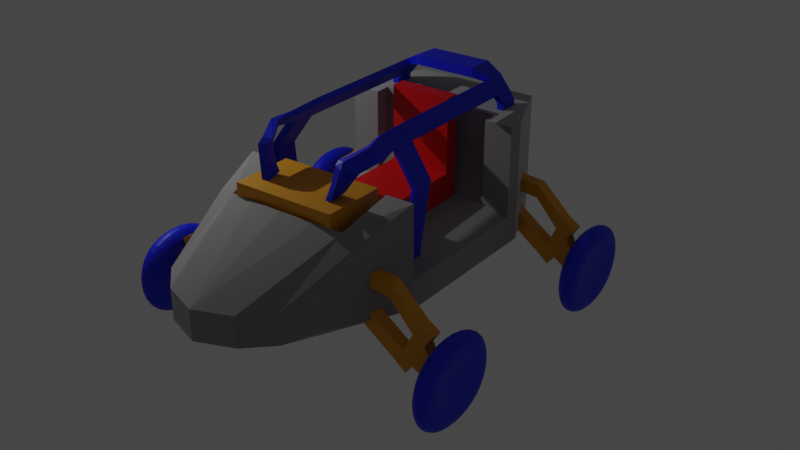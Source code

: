 # Source: Dune_Buggy.blend  (saved by Blender 2.81.16; exported with 4.5.12 LTS)
import bpy
from mathutils import Matrix  # noqa: F401  (used for matrix-valued properties, if any)

bpy.ops.wm.read_factory_settings(use_empty=True)
scene = bpy.context.scene
scene.name = 'Scene'

# ---- collections
col_collection = bpy.data.collections.new('Collection'); scene.collection.children.link(col_collection)

# ---- materials (node trees are filled in below, after node groups)
mat_material = bpy.data.materials.new('Material')
mat_material.alpha_threshold = 0.0
mat_material.use_transparent_shadow = False
mat_material.line_color = (0.0, 0.0, 0.0, 1.0)
mat_material_002 = bpy.data.materials.new('Material.002')
mat_material_002.use_transparent_shadow = False
mat_material_003 = bpy.data.materials.new('Material.003')
mat_material_003.use_transparent_shadow = False
mat_material_001 = bpy.data.materials.new('Material.001')
mat_material_001.use_transparent_shadow = False

# ---- material node trees
mat_material.use_nodes = True; mat_material.node_tree.nodes.clear()
_N = mat_material.node_tree.nodes; _L = mat_material.node_tree.links
n0 = _N.new('ShaderNodeOutputMaterial'); n0.name = 'Material Output'; n0.location = (300, 300)
n1 = _N.new('ShaderNodeBsdfPrincipled'); n1.name = 'Principled BSDF'; n1.location = (10, 300)
n1.distribution = 'GGX'
n1.subsurface_method = 'BURLEY'
n1.inputs[1].default_value = 1.0
n1.inputs[2].default_value = 1.0
n1.inputs[3].default_value = 1.45
n1.inputs[13].default_value = 0.7167
n1.inputs[27].default_value = (0.0, 0.0, 0.0, 1.0)
n1.inputs[28].default_value = 1.0
_L.new(n1.outputs[0], n0.inputs[0])
n0.is_active_output = True
mat_material_002.use_nodes = True; mat_material_002.node_tree.nodes.clear()
_N = mat_material_002.node_tree.nodes; _L = mat_material_002.node_tree.links
n0 = _N.new('ShaderNodeOutputMaterial'); n0.name = 'Material Output'; n0.location = (300, 300)
n1 = _N.new('ShaderNodeBsdfPrincipled'); n1.name = 'Principled BSDF'; n1.location = (10, 300)
n1.distribution = 'GGX'
n1.subsurface_method = 'BURLEY'
n1.inputs[0].default_value = (0.0, 0.01091, 0.8, 1.0)
n1.inputs[3].default_value = 1.45
n1.inputs[27].default_value = (0.0, 0.0, 0.0, 1.0)
n1.inputs[28].default_value = 1.0
_L.new(n1.outputs[0], n0.inputs[0])
n0.is_active_output = True
mat_material_003.use_nodes = True; mat_material_003.node_tree.nodes.clear()
_N = mat_material_003.node_tree.nodes; _L = mat_material_003.node_tree.links
n0 = _N.new('ShaderNodeOutputMaterial'); n0.name = 'Material Output'; n0.location = (300, 300)
n1 = _N.new('ShaderNodeBsdfPrincipled'); n1.name = 'Principled BSDF'; n1.location = (10, 300)
n1.distribution = 'GGX'
n1.subsurface_method = 'BURLEY'
n1.inputs[0].default_value = (0.8, 0.3361, 0.0, 1.0)
n1.inputs[3].default_value = 1.45
n1.inputs[27].default_value = (0.0, 0.0, 0.0, 1.0)
n1.inputs[28].default_value = 1.0
_L.new(n1.outputs[0], n0.inputs[0])
n0.is_active_output = True
mat_material_001.use_nodes = True; mat_material_001.node_tree.nodes.clear()
_N = mat_material_001.node_tree.nodes; _L = mat_material_001.node_tree.links
n0 = _N.new('ShaderNodeOutputMaterial'); n0.name = 'Material Output'; n0.location = (300, 300)
n1 = _N.new('ShaderNodeBsdfPrincipled'); n1.name = 'Principled BSDF'; n1.location = (10, 300)
n1.distribution = 'GGX'
n1.subsurface_method = 'BURLEY'
n1.inputs[0].default_value = (0.8, 0.0, 0.001116, 1.0)
n1.inputs[3].default_value = 1.45
n1.inputs[27].default_value = (0.0, 0.0, 0.0, 1.0)
n1.inputs[28].default_value = 1.0
_L.new(n1.outputs[0], n0.inputs[0])
n0.is_active_output = True

# ---- world
world_world = bpy.data.worlds.new('World'); scene.world = world_world
world_world.use_nodes = True; world_world.node_tree.nodes.clear()
_N = world_world.node_tree.nodes; _L = world_world.node_tree.links
n0 = _N.new('ShaderNodeOutputWorld'); n0.name = 'World Output'; n0.location = (300, 300)
n1 = _N.new('ShaderNodeBackground'); n1.name = 'Background'; n1.location = (10, 300)
n1.inputs[0].default_value = (0.05088, 0.05088, 0.05088, 1.0)
_L.new(n1.outputs[0], n0.inputs[0])
n0.is_active_output = True
world_world.color = (0.05088, 0.05088, 0.05088)
world_world.use_sun_shadow = False
world_world.sun_shadow_jitter_overblur = 0.0

# ---- cameras
cam_camera = bpy.data.cameras.new('Camera')
cam_camera.clip_end = 100.0
cam_camera.ortho_scale = 7.314

# ---- lights
light_light = bpy.data.lights.new('Light', 'POINT')
light_light.transmission_factor = 0.0
light_light.energy = 1000.0
light_light.shadow_soft_size = 0.1
light_light.shadow_maximum_resolution = 0.006
light_light.use_absolute_resolution = True

# ---- meshes
me_cube = bpy.data.meshes.new('Cube')
me_cube.from_pydata([(1.212, 1.0, 2.856), (1.212, 1.0, -1.0), (1.275, -1.615, 0.6286), (1.275, -1.615, -0.3115), (0.0, 0.4516, -1.587), (0.0, 0.0, -1.587), (1.696, -0.7765, -1.0), (1.696, -0.7784, 2.248), (0.0, 1.0, -1.0), (0.0, -2.102, 0.6286), (0.0, -2.102, -0.3115), (0.0, 1.0, 2.856), (0.0, 0.5, 2.856), (0.0, 0.5, -1.587), (1.714, 0.5, -1.0), (1.714, 0.5, 2.856), (1.212, 1.0, -0.09433), (1.275, -1.615, 0.163), (1.696, -0.7765, -0.09433), (0.0, 1.0, -0.09433), (0.0, -2.102, 0.163), (1.714, 0.5, -0.09433), (1.712, 0.3763, 2.846), (0.6673, -1.998, -0.3115), (0.6313, -0.289, -1.578), (0.4511, 1.0, 2.856), (0.4511, 1.0, -1.0), (0.6673, -1.998, 0.6286), (0.638, 0.5, 2.856), (0.638, 0.5, -1.578), (0.6673, -1.998, 0.163), (0.4511, 1.0, -0.09433), (1.164, -0.7807, 2.248), (1.125, -1.815, -0.3115), (0.8314, 1.0, 2.856), (1.176, 0.5, 2.856), (0.8314, 1.0, -0.09433), (1.164, -0.5328, -1.289), (0.8314, 1.0, -1.0), (1.125, -1.815, 0.6286), (1.176, 0.5, -1.289), (1.125, -1.815, 0.163), (1.147, -1.217, 1.859), (0.0, -1.27, 1.974), (1.53, -1.108, 0.007305), (1.497, -1.174, 1.752), (1.544, -1.079, -0.7515), (0.6452, -1.251, 1.938), (0.0, 0.5, 1.482), (0.0, -0.7857, 0.02642), (0.6313, -0.783, 0.02642), (0.638, 0.5, 1.482), (1.164, -0.7807, 0.02642), (1.176, 0.5, 1.482), (1.147, -1.217, 0.4853), (0.0, -1.27, 0.6007), (0.6452, -1.251, 0.5641), (1.712, 0.3765, -1.0), (1.712, 0.3765, -0.09433), (0.6374, 0.4237, -1.578), (1.175, 0.3761, 2.846), (1.175, 0.4001, -1.289), (0.0, 0.3756, 0.1141), (0.6374, 0.3759, 0.1141), (1.175, 0.3761, 0.1141)], [], [(61, 57, 6, 37), (47, 42, 54, 56), (16, 0, 15, 21), (37, 6, 46, 3, 33), (18, 7, 45, 44), (36, 34, 0, 16), (25, 11, 12, 28), (58, 22, 60, 64), (30, 27, 9, 20), (42, 32, 52, 54), (38, 1, 14, 40), (23, 30, 20, 10), (57, 58, 18, 6), (38, 36, 16, 1), (6, 18, 44, 46), (1, 16, 21, 14), (8, 19, 31, 26), (33, 41, 30, 23), (8, 26, 29, 13), (43, 47, 56, 55), (41, 39, 27, 30), (34, 25, 28, 35), (19, 11, 25, 31), (5, 24, 23, 10), (28, 12, 48, 51), (4, 59, 24, 5), (32, 7, 18, 52), (0, 34, 35, 15), (17, 2, 39, 41), (7, 32, 42, 45), (3, 17, 41, 33), (26, 31, 36, 38), (26, 38, 40, 29), (31, 25, 34, 36), (24, 37, 33, 23), (59, 61, 37, 24), (63, 62, 49, 50), (45, 42, 39, 2), (42, 47, 27, 39), (47, 43, 9, 27), (46, 44, 17, 3), (44, 45, 2, 17), (50, 49, 55, 56), (52, 50, 56, 54), (64, 63, 50, 52), (35, 28, 51, 53), (53, 51, 63, 64), (52, 18, 58, 64), (60, 35, 53, 64), (51, 48, 62, 63), (29, 40, 61, 59), (15, 35, 60, 22), (13, 29, 59, 4), (14, 21, 58, 57), (21, 15, 22, 58), (40, 14, 57, 61)])
_uv = me_cube.uv_layers.new(name='UVMap')
_uv.uv.foreach_set('vector', [0.3358, 0.5685, 0.375, 0.5685, 0.375, 0.625, 0.3358, 0.625, 0.7035, 0.6732, 0.6642, 0.6778, 0.6642, 0.6778, 0.7035, 0.6732, 0.4337, 0.5, 0.625, 0.5, 0.625, 0.5625, 0.4337, 0.5625, 0.3358, 0.625, 0.375, 0.625, 0.375, 0.6701, 0.375, 0.75, 0.3358, 0.75, 0.4337, 0.625, 0.625, 0.625, 0.625, 0.6841, 0.4337, 0.6744, 0.4337, 0.4608, 0.625, 0.4608, 0.625, 0.5, 0.4337, 0.5, 0.7035, 0.5, 0.75, 0.5, 0.75, 0.5625, 0.7035, 0.5625, 0.4337, 0.5685, 0.625, 0.5685, 0.6642, 0.5685, 0.6642, 0.5685, 0.4337, 0.8285, 0.625, 0.8285, 0.625, 0.875, 0.4337, 0.875, 0.6642, 0.6778, 0.6642, 0.625, 0.6642, 0.625, 0.6642, 0.6778, 0.3358, 0.5, 0.375, 0.5, 0.375, 0.5625, 0.3358, 0.5625, 0.375, 0.8285, 0.4337, 0.8285, 0.4337, 0.875, 0.375, 0.875, 0.375, 0.5685, 0.4337, 0.5685, 0.4337, 0.625, 0.375, 0.625, 0.375, 0.4608, 0.4337, 0.4608, 0.4337, 0.5, 0.375, 0.5, 0.375, 0.625, 0.4337, 0.625, 0.4337, 0.6744, 0.375, 0.6701, 0.375, 0.5, 0.4337, 0.5, 0.4337, 0.5625, 0.375, 0.5625, 0.375, 0.375, 0.4337, 0.375, 0.4337, 0.4215, 0.375, 0.4215, 0.375, 0.7892, 0.4337, 0.7892, 0.4337, 0.8285, 0.375, 0.8285, 0.25, 0.5, 0.2965, 0.5, 0.2965, 0.5625, 0.25, 0.5625, 0.75, 0.671, 0.7035, 0.6732, 0.7035, 0.6732, 0.75, 0.671, 0.4337, 0.7892, 0.625, 0.7892, 0.625, 0.8285, 0.4337, 0.8285, 0.6642, 0.5, 0.7035, 0.5, 0.7035, 0.5625, 0.6642, 0.5625, 0.4337, 0.375, 0.625, 0.375, 0.625, 0.4215, 0.4337, 0.4215, 0.25, 0.625, 0.2965, 0.625, 0.2965, 0.75, 0.25, 0.75, 0.7035, 0.5625, 0.75, 0.5625, 0.75, 0.5625, 0.7035, 0.5625, 0.25, 0.5685, 0.2965, 0.5685, 0.2965, 0.625, 0.25, 0.625, 0.6642, 0.625, 0.625, 0.625, 0.4337, 0.625, 0.6642, 0.625, 0.625, 0.5, 0.6642, 0.5, 0.6642, 0.5625, 0.625, 0.5625, 0.4337, 0.75, 0.625, 0.75, 0.625, 0.7892, 0.4337, 0.7892, 0.625, 0.625, 0.6642, 0.625, 0.6642, 0.6778, 0.625, 0.6841, 0.375, 0.75, 0.4337, 0.75, 0.4337, 0.7892, 0.375, 0.7892, 0.375, 0.4215, 0.4337, 0.4215, 0.4337, 0.4608, 0.375, 0.4608, 0.2965, 0.5, 0.3358, 0.5, 0.3358, 0.5625, 0.2965, 0.5625, 0.4337, 0.4215, 0.625, 0.4215, 0.625, 0.4608, 0.4337, 0.4608, 0.2965, 0.625, 0.3358, 0.625, 0.3358, 0.75, 0.2965, 0.75, 0.2965, 0.5685, 0.3358, 0.5685, 0.3358, 0.625, 0.2965, 0.625, 0.7035, 0.5685, 0.75, 0.5685, 0.75, 0.625, 0.7035, 0.625, 0.625, 0.6841, 0.6642, 0.6778, 0.6642, 0.75, 0.625, 0.75, 0.6642, 0.6778, 0.7035, 0.6732, 0.7035, 0.75, 0.6642, 0.75, 0.7035, 0.6732, 0.75, 0.671, 0.75, 0.75, 0.7035, 0.75, 0.375, 0.6701, 0.4337, 0.6744, 0.4337, 0.75, 0.375, 0.75, 0.4337, 0.6744, 0.625, 0.6841, 0.625, 0.75, 0.4337, 0.75, 0.7035, 0.625, 0.75, 0.625, 0.75, 0.671, 0.7035, 0.6732, 0.6642, 0.625, 0.7035, 0.625, 0.7035, 0.6732, 0.6642, 0.6778, 0.6642, 0.5685, 0.7035, 0.5685, 0.7035, 0.625, 0.6642, 0.625, 0.6642, 0.5625, 0.7035, 0.5625, 0.7035, 0.5625, 0.6642, 0.5625, 0.6642, 0.5625, 0.7035, 0.5625, 0.7035, 0.5685, 0.6642, 0.5685, 0.6642, 0.625, 0.4337, 0.625, 0.4337, 0.5685, 0.6642, 0.5685, 0.6642, 0.5685, 0.6642, 0.5625, 0.6642, 0.5625, 0.6642, 0.5685, 0.7035, 0.5625, 0.75, 0.5625, 0.75, 0.5685, 0.7035, 0.5685, 0.2965, 0.5625, 0.3358, 0.5625, 0.3358, 0.5685, 0.2965, 0.5685, 0.625, 0.5625, 0.6642, 0.5625, 0.6642, 0.5685, 0.625, 0.5685, 0.25, 0.5625, 0.2965, 0.5625, 0.2965, 0.5685, 0.25, 0.5685, 0.375, 0.5625, 0.4337, 0.5625, 0.4337, 0.5685, 0.375, 0.5685, 0.4337, 0.5625, 0.625, 0.5625, 0.625, 0.5685, 0.4337, 0.5685, 0.3358, 0.5625, 0.375, 0.5625, 0.375, 0.5685, 0.3358, 0.5685])
me_cube.materials.append(mat_material)
me_cube.use_remesh_preserve_volume = False
me_cube.use_remesh_preserve_attributes = False
me_cube.use_mirror_vertex_groups = False
me_cube.update()
me_cube_001 = bpy.data.meshes.new('Cube.001')
me_cube_001.from_pydata([(1.0, -0.4388, -0.1513), (1.0, -0.4388, 0.1513), (1.0, 0.4388, -0.1513), (1.0, 0.4388, 0.1513), (-5.96e-08, 0.4388, -0.1513), (0.0, 0.4388, 0.1513), (0.0, -0.4388, -0.1513), (-5.96e-08, -0.4388, 0.1513), (1.543, 0.3126, -0.1074), (1.373, 0.3126, -0.2406), (1.373, -0.3126, -0.2406), (1.543, -0.3126, -0.1074), (1.883, 0.3126, -0.5413), (1.714, 0.3126, -0.6745), (1.714, -0.3126, -0.6745), (1.883, -0.3126, -0.5413), (2.061, 0.3126, -0.7974), (1.845, 0.3126, -0.8114), (1.845, -0.3126, -0.8114), (2.061, -0.3126, -0.7974), (2.074, 0.3126, -1.01), (1.859, 0.3126, -1.024), (1.859, -0.3126, -1.024), (2.074, -0.3126, -1.01), (1.543, -4.663, -0.1074), (1.373, -4.663, -0.2406), (1.883, -4.663, -0.5413), (1.714, -4.663, -0.6745), (1.543, -5.666, -0.158), (1.373, -5.59, -0.2674), (1.883, -5.418, -0.5145), (1.714, -5.342, -0.6239), (1.719, -6.361, -0.2257), (1.55, -6.234, -0.268), (2.028, -6.067, -0.576), (1.859, -5.94, -0.6183), (1.416, -7.044, -0.4621), (1.161, -6.917, -0.5044), (1.725, -6.75, -0.8123), (1.47, -6.623, -0.8547), (1.46, -7.195, -0.6367), (1.187, -7.088, -0.5972), (1.577, -6.845, -1.047), (1.304, -6.737, -1.007), (1.214, -7.371, -1.561), (1.003, -7.339, -1.594), (1.279, -6.833, -1.456), (1.068, -6.801, -1.489), (2.559, -4.715, -1.502), (2.389, -4.715, -1.635), (2.559, -5.47, -1.475), (2.389, -5.394, -1.585), (2.327, -4.82, -3.492), (2.111, -4.82, -3.496), (2.343, -5.575, -3.47), (2.142, -5.499, -3.456), (2.312, -4.84, -3.944), (2.097, -4.84, -3.948), (2.329, -5.595, -3.922), (2.127, -5.519, -3.908), (1.333, -7.285, -1.111), (1.424, -6.839, -1.257), (1.227, -6.77, -1.255), (1.136, -7.217, -1.109)], [], [(4, 5, 3, 2), (1, 0, 10, 11), (4, 2, 0, 6), (3, 5, 7, 1), (0, 1, 7, 6), (11, 10, 25, 24), (0, 2, 9, 10), (3, 1, 11, 8), (2, 3, 8, 9), (12, 15, 19, 16), (10, 9, 13, 14), (8, 11, 15, 12), (9, 8, 12, 13), (17, 16, 20, 21), (13, 12, 16, 17), (15, 14, 18, 19), (14, 13, 17, 18), (21, 20, 23, 22), (19, 18, 22, 23), (18, 17, 21, 22), (16, 19, 23, 20), (25, 27, 31, 29), (10, 14, 27, 25), (15, 11, 24, 26), (14, 15, 26, 27), (30, 28, 32, 34), (24, 25, 29, 28), (26, 24, 28, 30), (26, 30, 50, 48), (35, 34, 38, 39), (31, 30, 34, 35), (29, 31, 35, 33), (28, 29, 33, 32), (37, 39, 43, 41), (33, 35, 39, 37), (32, 33, 37, 36), (34, 32, 36, 38), (61, 60, 44, 46), (36, 37, 41, 40), (38, 36, 40, 42), (39, 38, 42, 43), (44, 45, 47, 46), (62, 61, 46, 47), (63, 62, 47, 45), (60, 63, 45, 44), (51, 49, 53, 55), (30, 31, 51, 50), (27, 26, 48, 49), (31, 27, 49, 51), (52, 54, 58, 56), (49, 48, 52, 53), (48, 50, 54, 52), (50, 51, 55, 54), (57, 56, 58, 59), (54, 55, 59, 58), (55, 53, 57, 59), (53, 52, 56, 57), (40, 41, 63, 60), (41, 43, 62, 63), (43, 42, 61, 62), (42, 40, 60, 61)])
_uv = me_cube_001.uv_layers.new(name='UVMap')
_uv.uv.foreach_set('vector', [0.375, 0.375, 0.625, 0.375, 0.625, 0.5, 0.375, 0.5, 0.625, 0.75, 0.375, 0.75, 0.375, 0.75, 0.625, 0.75, 0.25, 0.5, 0.375, 0.5, 0.375, 0.75, 0.25, 0.75, 0.625, 0.5, 0.75, 0.5, 0.75, 0.75, 0.625, 0.75, 0.375, 0.75, 0.625, 0.75, 0.625, 0.875, 0.375, 0.875, 0.625, 0.75, 0.375, 0.75, 0.375, 0.75, 0.625, 0.75, 0.375, 0.75, 0.375, 0.5, 0.375, 0.5, 0.375, 0.75, 0.625, 0.5, 0.625, 0.75, 0.625, 0.75, 0.625, 0.5, 0.375, 0.5, 0.625, 0.5, 0.625, 0.5, 0.375, 0.5, 0.625, 0.5, 0.625, 0.75, 0.625, 0.75, 0.625, 0.5, 0.375, 0.75, 0.375, 0.5, 0.375, 0.5, 0.375, 0.75, 0.625, 0.5, 0.625, 0.75, 0.625, 0.75, 0.625, 0.5, 0.375, 0.5, 0.625, 0.5, 0.625, 0.5, 0.375, 0.5, 0.375, 0.5, 0.625, 0.5, 0.625, 0.5, 0.375, 0.5, 0.375, 0.5, 0.625, 0.5, 0.625, 0.5, 0.375, 0.5, 0.625, 0.75, 0.375, 0.75, 0.375, 0.75, 0.625, 0.75, 0.375, 0.75, 0.375, 0.5, 0.375, 0.5, 0.375, 0.75, 0.375, 0.5, 0.625, 0.5, 0.625, 0.75, 0.375, 0.75, 0.625, 0.75, 0.375, 0.75, 0.375, 0.75, 0.625, 0.75, 0.375, 0.75, 0.375, 0.5, 0.375, 0.5, 0.375, 0.75, 0.625, 0.5, 0.625, 0.75, 0.625, 0.75, 0.625, 0.5, 0.375, 0.75, 0.375, 0.75, 0.375, 0.75, 0.375, 0.75, 0.375, 0.75, 0.375, 0.75, 0.375, 0.75, 0.375, 0.75, 0.625, 0.75, 0.625, 0.75, 0.625, 0.75, 0.625, 0.75, 0.375, 0.75, 0.625, 0.75, 0.625, 0.75, 0.375, 0.75, 0.625, 0.75, 0.625, 0.75, 0.625, 0.75, 0.625, 0.75, 0.625, 0.75, 0.375, 0.75, 0.375, 0.75, 0.625, 0.75, 0.625, 0.75, 0.625, 0.75, 0.625, 0.75, 0.625, 0.75, 0.625, 0.75, 0.625, 0.75, 0.625, 0.75, 0.625, 0.75, 0.375, 0.75, 0.625, 0.75, 0.625, 0.75, 0.375, 0.75, 0.375, 0.75, 0.625, 0.75, 0.625, 0.75, 0.375, 0.75, 0.375, 0.75, 0.375, 0.75, 0.375, 0.75, 0.375, 0.75, 0.625, 0.75, 0.375, 0.75, 0.375, 0.75, 0.625, 0.75, 0.375, 0.75, 0.375, 0.75, 0.375, 0.75, 0.375, 0.75, 0.375, 0.75, 0.375, 0.75, 0.375, 0.75, 0.375, 0.75, 0.625, 0.75, 0.375, 0.75, 0.375, 0.75, 0.625, 0.75, 0.625, 0.75, 0.625, 0.75, 0.625, 0.75, 0.625, 0.75, 0.625, 0.75, 0.625, 0.75, 0.625, 0.75, 0.625, 0.75, 0.625, 0.75, 0.375, 0.75, 0.375, 0.75, 0.625, 0.75, 0.625, 0.75, 0.625, 0.75, 0.625, 0.75, 0.625, 0.75, 0.375, 0.75, 0.625, 0.75, 0.625, 0.75, 0.375, 0.75, 0.625, 0.75, 0.375, 0.75, 0.375, 0.75, 0.625, 0.75, 0.375, 0.75, 0.625, 0.75, 0.625, 0.75, 0.375, 0.75, 0.375, 0.75, 0.375, 0.75, 0.375, 0.75, 0.375, 0.75, 0.625, 0.75, 0.375, 0.75, 0.375, 0.75, 0.625, 0.75, 0.375, 0.75, 0.375, 0.75, 0.375, 0.75, 0.375, 0.75, 0.625, 0.75, 0.375, 0.75, 0.375, 0.75, 0.625, 0.75, 0.375, 0.75, 0.625, 0.75, 0.625, 0.75, 0.375, 0.75, 0.375, 0.75, 0.375, 0.75, 0.375, 0.75, 0.375, 0.75, 0.625, 0.75, 0.625, 0.75, 0.625, 0.75, 0.625, 0.75, 0.375, 0.75, 0.625, 0.75, 0.625, 0.75, 0.375, 0.75, 0.625, 0.75, 0.625, 0.75, 0.625, 0.75, 0.625, 0.75, 0.625, 0.75, 0.375, 0.75, 0.375, 0.75, 0.625, 0.75, 0.375, 0.75, 0.625, 0.75, 0.625, 0.75, 0.375, 0.75, 0.625, 0.75, 0.375, 0.75, 0.375, 0.75, 0.625, 0.75, 0.375, 0.75, 0.375, 0.75, 0.375, 0.75, 0.375, 0.75, 0.375, 0.75, 0.625, 0.75, 0.625, 0.75, 0.375, 0.75, 0.625, 0.75, 0.375, 0.75, 0.375, 0.75, 0.625, 0.75, 0.375, 0.75, 0.375, 0.75, 0.375, 0.75, 0.375, 0.75, 0.375, 0.75, 0.625, 0.75, 0.625, 0.75, 0.375, 0.75, 0.625, 0.75, 0.625, 0.75, 0.625, 0.75, 0.625, 0.75])
me_cube_001.materials.append(mat_material_002)
me_cube_001.use_remesh_fix_poles = True
me_cube_001.use_remesh_preserve_attributes = False
me_cube_001.use_mirror_vertex_groups = False
me_cube_001.update()
me_cube_002 = bpy.data.meshes.new('Cube.002')
me_cube_002.from_pydata([(-1.0, -1.0, -1.0), (-1.0, -1.0, 1.0), (-1.0, 1.0, -1.0), (-1.0, 1.0, 1.0), (1.0, -1.0, -1.0), (1.0, -1.0, 1.0), (1.0, 1.0, -1.0), (1.0, 1.0, 1.0)], [], [(0, 1, 3, 2), (2, 3, 7, 6), (6, 7, 5, 4), (4, 5, 1, 0), (2, 6, 4, 0), (7, 3, 1, 5)])
_uv = me_cube_002.uv_layers.new(name='UVMap')
_uv.uv.foreach_set('vector', [0.375, 0.0, 0.625, 0.0, 0.625, 0.25, 0.375, 0.25, 0.375, 0.25, 0.625, 0.25, 0.625, 0.5, 0.375, 0.5, 0.375, 0.5, 0.625, 0.5, 0.625, 0.75, 0.375, 0.75, 0.375, 0.75, 0.625, 0.75, 0.625, 1.0, 0.375, 1.0, 0.125, 0.5, 0.375, 0.5, 0.375, 0.75, 0.125, 0.75, 0.625, 0.5, 0.875, 0.5, 0.875, 0.75, 0.625, 0.75])
me_cube_002.materials.append(mat_material_003)
me_cube_002.use_remesh_fix_poles = True
me_cube_002.use_remesh_preserve_attributes = False
me_cube_002.use_mirror_vertex_groups = False
me_cube_002.update()
me_cube_003 = bpy.data.meshes.new('Cube.003')
me_cube_003.from_pydata([(1.0, -1.0, -1.0), (1.0, 1.101, 2.383), (1.0, 1.576, -1.0), (1.0, 1.576, 2.383), (1.0, 1.576, 0.4728), (1.0, 1.101, -0.0524), (1.0, -2.577, -0.0524), (1.0, -2.577, -1.0), (0.0, 1.576, -1.0), (0.0, 1.576, 2.383), (0.0, -1.0, -1.0), (0.0, 1.101, 2.383), (0.0, 1.101, -0.0524), (0.0, 1.576, 0.4728), (0.0, -2.577, -1.0), (0.0, -2.577, -0.0524)], [], [(13, 9, 3, 4), (4, 3, 1, 5), (8, 2, 0, 10), (0, 5, 6, 7), (2, 4, 5, 0), (8, 13, 4, 2), (10, 0, 7, 14), (5, 12, 15, 6), (7, 6, 15, 14), (3, 9, 11, 1), (5, 1, 11, 12)])
_uv = me_cube_003.uv_layers.new(name='UVMap')
_uv.uv.foreach_set('vector', [0.4568, 0.375, 0.625, 0.375, 0.625, 0.5, 0.4568, 0.5, 0.4568, 0.5, 0.625, 0.5, 0.625, 0.75, 0.4568, 0.75, 0.25, 0.5, 0.375, 0.5, 0.375, 0.75, 0.25, 0.75, 0.375, 0.75, 0.4568, 0.75, 0.4568, 0.75, 0.375, 0.75, 0.375, 0.5, 0.4568, 0.5, 0.4568, 0.75, 0.375, 0.75, 0.375, 0.375, 0.4568, 0.375, 0.4568, 0.5, 0.375, 0.5, 0.25, 0.75, 0.375, 0.75, 0.375, 0.75, 0.25, 0.75, 0.4568, 0.75, 0.4568, 0.875, 0.4568, 0.875, 0.4568, 0.75, 0.375, 0.75, 0.4568, 0.75, 0.4568, 0.875, 0.375, 0.875, 0.625, 0.5, 0.75, 0.5, 0.75, 0.75, 0.625, 0.75, 0.4568, 0.75, 0.625, 0.75, 0.625, 0.875, 0.4568, 0.875])
me_cube_003.materials.append(mat_material_001)
me_cube_003.use_remesh_fix_poles = True
me_cube_003.use_remesh_preserve_attributes = False
me_cube_003.use_mirror_vertex_groups = False
me_cube_003.update()
me_cube_005 = bpy.data.meshes.new('Cube.005')
me_cube_005.from_pydata([(0.2182, 1.0, -0.02059), (-1.904, -1.0, 0.1028), (0.2182, -1.0, -0.02059), (-1.904, 1.0, 0.1028), (0.193, -1.0, 0.3948), (0.6508, -1.0, 0.4226), (0.193, 1.0, 0.3948), (0.6508, 1.0, 0.4226), (-1.691, -1.0, -0.2547), (-1.691, 1.0, -0.2547), (0.676, 1.0, 0.007221), (0.676, -1.0, 0.007221), (0.3401, -1.0, -0.6976), (0.3401, 1.0, -0.6976), (0.7784, -1.0, -0.8326), (0.7784, 1.0, -0.8326), (-0.8805, 1.0, 0.2281), (-1.093, -1.0, 0.5856), (-1.093, 1.0, 0.5856), (-0.8805, -1.0, 0.2281), (0.3305, -1.0, -1.184), (0.3305, 1.0, -1.184), (0.7879, -1.0, -1.217), (0.7879, 1.0, -1.217), (-1.081, -1.0, -0.6976), (-1.081, 1.0, -0.6976), (-1.091, -1.0, -1.184), (-1.091, 1.0, -1.184), (1.165, 1.0, -0.2576), (1.165, -1.0, -0.2576), (1.499, 1.0, -0.8083), (1.499, -1.0, -0.8083)], [], [(8, 1, 3, 9), (0, 6, 7, 10), (10, 7, 5, 11), (19, 17, 1, 8), (16, 18, 6, 0), (18, 3, 1, 17), (11, 5, 4, 2), (7, 6, 4, 5), (2, 0, 13, 12), (19, 8, 9, 16), (13, 15, 23, 21), (10, 11, 29, 28), (11, 2, 12, 14), (0, 10, 15, 13), (2, 19, 16, 0), (6, 18, 17, 4), (9, 3, 18, 16), (2, 4, 17, 19), (22, 20, 21, 23), (14, 12, 20, 22), (15, 14, 22, 23), (21, 20, 26, 27), (24, 25, 27, 26), (13, 21, 27, 25), (12, 13, 25, 24), (20, 12, 24, 26), (28, 29, 31, 30), (11, 14, 31, 29), (14, 15, 30, 31), (15, 10, 28, 30)])
_uv = me_cube_005.uv_layers.new(name='UVMap')
_uv.uv.foreach_set('vector', [0.573, 0.0, 0.625, 0.0, 0.625, 0.25, 0.573, 0.25, 0.573, 0.4427, 0.625, 0.4427, 0.625, 0.5, 0.573, 0.5, 0.573, 0.5, 0.625, 0.5, 0.625, 0.75, 0.573, 0.75, 0.573, 0.8821, 0.625, 0.8821, 0.625, 1.0, 0.573, 1.0, 0.573, 0.3679, 0.625, 0.3679, 0.625, 0.4427, 0.573, 0.4427, 0.7571, 0.5, 0.875, 0.5, 0.875, 0.75, 0.7571, 0.75, 0.573, 0.75, 0.625, 0.75, 0.625, 0.8073, 0.573, 0.8073, 0.625, 0.5, 0.6823, 0.5, 0.6823, 0.75, 0.625, 0.75, 0.573, 0.578, 0.573, 0.4427, 0.573, 0.4427, 0.573, 0.578, 0.573, 0.3538, 0.573, 0.0, 0.573, 0.25, 0.573, 0.3679, 0.573, 0.4427, 0.573, 0.5, 0.573, 0.5, 0.573, 0.4427, 0.573, 0.5, 0.573, 0.75, 0.573, 0.75, 0.573, 0.5, 0.573, 0.75, 0.573, 0.8073, 0.573, 0.8073, 0.573, 0.75, 0.573, 0.4427, 0.573, 0.5, 0.573, 0.5, 0.573, 0.4427, 0.573, 0.578, 0.573, 0.3538, 0.573, 0.3679, 0.573, 0.4427, 0.6823, 0.5, 0.7571, 0.5, 0.7571, 0.75, 0.6823, 0.75, 0.573, 0.25, 0.625, 0.25, 0.625, 0.3679, 0.573, 0.3679, 0.573, 0.8073, 0.625, 0.8073, 0.625, 0.8821, 0.573, 0.8821, 0.573, 0.75, 0.573, 0.578, 0.573, 0.4427, 0.573, 0.5, 0.573, 0.75, 0.573, 0.8073, 0.573, 0.8073, 0.573, 0.75, 0.573, 0.5, 0.573, 0.75, 0.573, 0.75, 0.573, 0.5, 0.573, 0.4427, 0.573, 0.578, 0.573, 0.578, 0.573, 0.4427, 0.573, 0.578, 0.573, 0.4427, 0.573, 0.4427, 0.573, 0.578, 0.573, 0.4427, 0.573, 0.4427, 0.573, 0.4427, 0.573, 0.4427, 0.573, 0.578, 0.573, 0.4427, 0.573, 0.4427, 0.573, 0.578, 0.573, 0.8073, 0.573, 0.8073, 0.573, 0.8073, 0.573, 0.8073, 0.573, 0.5, 0.573, 0.75, 0.573, 0.75, 0.573, 0.5, 0.573, 0.75, 0.573, 0.75, 0.573, 0.75, 0.573, 0.75, 0.573, 0.75, 0.573, 0.5, 0.573, 0.5, 0.573, 0.75, 0.573, 0.5, 0.573, 0.5, 0.573, 0.5, 0.573, 0.5])
me_cube_005.materials.append(mat_material_003)
me_cube_005.use_remesh_fix_poles = True
me_cube_005.use_remesh_preserve_attributes = False
me_cube_005.use_mirror_vertex_groups = False
me_cube_005.update()
me_cube_006 = bpy.data.meshes.new('Cube.006')
me_cube_006.from_pydata([(-1.0, -1.0, -1.0), (-1.0, -1.0, 1.0), (-1.0, 1.0, -1.0), (-1.0, 1.0, 1.0), (5.058, -1.0, -1.0), (5.058, -1.0, 1.0), (5.058, 1.0, -1.0), (5.058, 1.0, 1.0), (5.058, 0.6168, 0.6168), (5.058, 0.6168, -0.6168), (5.058, -0.6168, -0.6168), (5.058, -0.6168, 0.6168), (4.546, 0.4531, 0.4531), (4.546, 0.4531, -0.4531), (4.546, -0.4531, -0.4531), (4.546, -0.4531, 0.4531)], [], [(0, 1, 3, 2), (2, 3, 7, 6), (7, 5, 11, 8), (4, 5, 1, 0), (2, 6, 4, 0), (7, 3, 1, 5), (11, 10, 14, 15), (6, 7, 8, 9), (5, 4, 10, 11), (4, 6, 9, 10), (13, 12, 15, 14), (10, 9, 13, 14), (8, 11, 15, 12), (9, 8, 12, 13)])
_uv = me_cube_006.uv_layers.new(name='UVMap')
_uv.uv.foreach_set('vector', [0.375, 0.0, 0.625, 0.0, 0.625, 0.25, 0.375, 0.25, 0.375, 0.25, 0.625, 0.25, 0.625, 0.5, 0.375, 0.5, 0.625, 0.5, 0.625, 0.75, 0.625, 0.75, 0.625, 0.5, 0.375, 0.75, 0.625, 0.75, 0.625, 1.0, 0.375, 1.0, 0.125, 0.5, 0.375, 0.5, 0.375, 0.75, 0.125, 0.75, 0.625, 0.5, 0.875, 0.5, 0.875, 0.75, 0.625, 0.75, 0.625, 0.75, 0.375, 0.75, 0.375, 0.75, 0.625, 0.75, 0.375, 0.5, 0.625, 0.5, 0.625, 0.5, 0.375, 0.5, 0.625, 0.75, 0.375, 0.75, 0.375, 0.75, 0.625, 0.75, 0.375, 0.75, 0.375, 0.5, 0.375, 0.5, 0.375, 0.75, 0.375, 0.5, 0.625, 0.5, 0.625, 0.75, 0.375, 0.75, 0.375, 0.75, 0.375, 0.5, 0.375, 0.5, 0.375, 0.75, 0.625, 0.5, 0.625, 0.75, 0.625, 0.75, 0.625, 0.5, 0.375, 0.5, 0.625, 0.5, 0.625, 0.5, 0.375, 0.5])
me_cube_006.materials.append(mat_material_002)
me_cube_006.use_remesh_fix_poles = True
me_cube_006.use_remesh_preserve_attributes = False
me_cube_006.use_mirror_vertex_groups = False
me_cube_006.update()
me_cube_007 = bpy.data.meshes.new('Cube.007')
me_cube_007.from_pydata([(0.2182, 1.0, -0.02059), (-1.904, -1.0, 0.1028), (0.2182, -1.0, -0.02059), (-1.904, 1.0, 0.1028), (0.193, -1.0, 0.3948), (0.6508, -1.0, 0.4226), (0.193, 1.0, 0.3948), (0.6508, 1.0, 0.4226), (-1.691, -1.0, -0.2547), (-1.691, 1.0, -0.2547), (0.676, 1.0, 0.007221), (0.676, -1.0, 0.007221), (0.3401, -1.0, -0.6976), (0.3401, 1.0, -0.6976), (0.7784, -1.0, -0.8326), (0.7784, 1.0, -0.8326), (-0.8805, 1.0, 0.2281), (-1.093, -1.0, 0.5856), (-1.093, 1.0, 0.5856), (-0.8805, -1.0, 0.2281), (0.3305, -1.0, -1.184), (0.3305, 1.0, -1.184), (0.7879, -1.0, -1.217), (0.7879, 1.0, -1.217), (-1.081, -1.0, -0.6976), (-1.081, 1.0, -0.6976), (-1.091, -1.0, -1.184), (-1.091, 1.0, -1.184), (1.165, 1.0, -0.2576), (1.165, -1.0, -0.2576), (1.499, 1.0, -0.8083), (1.499, -1.0, -0.8083)], [], [(8, 1, 3, 9), (0, 6, 7, 10), (10, 7, 5, 11), (19, 17, 1, 8), (16, 18, 6, 0), (18, 3, 1, 17), (11, 5, 4, 2), (7, 6, 4, 5), (2, 0, 13, 12), (19, 8, 9, 16), (13, 15, 23, 21), (10, 11, 29, 28), (11, 2, 12, 14), (0, 10, 15, 13), (2, 19, 16, 0), (6, 18, 17, 4), (9, 3, 18, 16), (2, 4, 17, 19), (22, 20, 21, 23), (14, 12, 20, 22), (15, 14, 22, 23), (21, 20, 26, 27), (24, 25, 27, 26), (13, 21, 27, 25), (12, 13, 25, 24), (20, 12, 24, 26), (28, 29, 31, 30), (11, 14, 31, 29), (14, 15, 30, 31), (15, 10, 28, 30)])
_uv = me_cube_007.uv_layers.new(name='UVMap')
_uv.uv.foreach_set('vector', [0.573, 0.0, 0.625, 0.0, 0.625, 0.25, 0.573, 0.25, 0.573, 0.4427, 0.625, 0.4427, 0.625, 0.5, 0.573, 0.5, 0.573, 0.5, 0.625, 0.5, 0.625, 0.75, 0.573, 0.75, 0.573, 0.8821, 0.625, 0.8821, 0.625, 1.0, 0.573, 1.0, 0.573, 0.3679, 0.625, 0.3679, 0.625, 0.4427, 0.573, 0.4427, 0.7571, 0.5, 0.875, 0.5, 0.875, 0.75, 0.7571, 0.75, 0.573, 0.75, 0.625, 0.75, 0.625, 0.8073, 0.573, 0.8073, 0.625, 0.5, 0.6823, 0.5, 0.6823, 0.75, 0.625, 0.75, 0.573, 0.578, 0.573, 0.4427, 0.573, 0.4427, 0.573, 0.578, 0.573, 0.3538, 0.573, 0.0, 0.573, 0.25, 0.573, 0.3679, 0.573, 0.4427, 0.573, 0.5, 0.573, 0.5, 0.573, 0.4427, 0.573, 0.5, 0.573, 0.75, 0.573, 0.75, 0.573, 0.5, 0.573, 0.75, 0.573, 0.8073, 0.573, 0.8073, 0.573, 0.75, 0.573, 0.4427, 0.573, 0.5, 0.573, 0.5, 0.573, 0.4427, 0.573, 0.578, 0.573, 0.3538, 0.573, 0.3679, 0.573, 0.4427, 0.6823, 0.5, 0.7571, 0.5, 0.7571, 0.75, 0.6823, 0.75, 0.573, 0.25, 0.625, 0.25, 0.625, 0.3679, 0.573, 0.3679, 0.573, 0.8073, 0.625, 0.8073, 0.625, 0.8821, 0.573, 0.8821, 0.573, 0.75, 0.573, 0.578, 0.573, 0.4427, 0.573, 0.5, 0.573, 0.75, 0.573, 0.8073, 0.573, 0.8073, 0.573, 0.75, 0.573, 0.5, 0.573, 0.75, 0.573, 0.75, 0.573, 0.5, 0.573, 0.4427, 0.573, 0.578, 0.573, 0.578, 0.573, 0.4427, 0.573, 0.578, 0.573, 0.4427, 0.573, 0.4427, 0.573, 0.578, 0.573, 0.4427, 0.573, 0.4427, 0.573, 0.4427, 0.573, 0.4427, 0.573, 0.578, 0.573, 0.4427, 0.573, 0.4427, 0.573, 0.578, 0.573, 0.8073, 0.573, 0.8073, 0.573, 0.8073, 0.573, 0.8073, 0.573, 0.5, 0.573, 0.75, 0.573, 0.75, 0.573, 0.5, 0.573, 0.75, 0.573, 0.75, 0.573, 0.75, 0.573, 0.75, 0.573, 0.75, 0.573, 0.5, 0.573, 0.5, 0.573, 0.75, 0.573, 0.5, 0.573, 0.5, 0.573, 0.5, 0.573, 0.5])
me_cube_007.materials.append(mat_material_003)
me_cube_007.use_remesh_fix_poles = True
me_cube_007.use_remesh_preserve_attributes = False
me_cube_007.use_mirror_vertex_groups = False
me_cube_007.update()
me_cube_008 = bpy.data.meshes.new('Cube.008')
me_cube_008.from_pydata([(-1.0, -1.0, -1.0), (-1.0, -1.0, 1.0), (-1.0, 1.0, -1.0), (-1.0, 1.0, 1.0), (5.058, -1.0, -1.0), (5.058, -1.0, 1.0), (5.058, 1.0, -1.0), (5.058, 1.0, 1.0), (5.058, 0.6168, 0.6168), (5.058, 0.6168, -0.6168), (5.058, -0.6168, -0.6168), (5.058, -0.6168, 0.6168), (4.546, 0.4531, 0.4531), (4.546, 0.4531, -0.4531), (4.546, -0.4531, -0.4531), (4.546, -0.4531, 0.4531)], [], [(0, 1, 3, 2), (2, 3, 7, 6), (7, 5, 11, 8), (4, 5, 1, 0), (2, 6, 4, 0), (7, 3, 1, 5), (11, 10, 14, 15), (6, 7, 8, 9), (5, 4, 10, 11), (4, 6, 9, 10), (13, 12, 15, 14), (10, 9, 13, 14), (8, 11, 15, 12), (9, 8, 12, 13)])
_uv = me_cube_008.uv_layers.new(name='UVMap')
_uv.uv.foreach_set('vector', [0.375, 0.0, 0.625, 0.0, 0.625, 0.25, 0.375, 0.25, 0.375, 0.25, 0.625, 0.25, 0.625, 0.5, 0.375, 0.5, 0.625, 0.5, 0.625, 0.75, 0.625, 0.75, 0.625, 0.5, 0.375, 0.75, 0.625, 0.75, 0.625, 1.0, 0.375, 1.0, 0.125, 0.5, 0.375, 0.5, 0.375, 0.75, 0.125, 0.75, 0.625, 0.5, 0.875, 0.5, 0.875, 0.75, 0.625, 0.75, 0.625, 0.75, 0.375, 0.75, 0.375, 0.75, 0.625, 0.75, 0.375, 0.5, 0.625, 0.5, 0.625, 0.5, 0.375, 0.5, 0.625, 0.75, 0.375, 0.75, 0.375, 0.75, 0.625, 0.75, 0.375, 0.75, 0.375, 0.5, 0.375, 0.5, 0.375, 0.75, 0.375, 0.5, 0.625, 0.5, 0.625, 0.75, 0.375, 0.75, 0.375, 0.75, 0.375, 0.5, 0.375, 0.5, 0.375, 0.75, 0.625, 0.5, 0.625, 0.75, 0.625, 0.75, 0.625, 0.5, 0.375, 0.5, 0.625, 0.5, 0.625, 0.5, 0.375, 0.5])
me_cube_008.materials.append(mat_material_002)
me_cube_008.use_remesh_fix_poles = True
me_cube_008.use_remesh_preserve_attributes = False
me_cube_008.use_mirror_vertex_groups = False
me_cube_008.update()

# ---- objects
ob_cube = bpy.data.objects.new('Cube', me_cube)
ob_light = bpy.data.objects.new('Light', light_light)
ob_camera = bpy.data.objects.new('Camera', cam_camera)
ob_cube_001 = bpy.data.objects.new('Cube.001', me_cube_001)
ob_cube_002 = bpy.data.objects.new('Cube.002', me_cube_002)
ob_cube_003 = bpy.data.objects.new('Cube.003', me_cube_003)
ob_cube_004 = bpy.data.objects.new('Cube.004', me_cube_005)
ob_cube_005 = bpy.data.objects.new('Cube.005', me_cube_006)
ob_cube_006 = bpy.data.objects.new('Cube.006', me_cube_007)
ob_cube_007 = bpy.data.objects.new('Cube.007', me_cube_008)

# ---- transforms, parenting, visibility, modifiers, constraints
ob_cube.location = (0.0, 0.0, 0.0)
ob_cube.scale = (1.703, 4.113, 1.0)
ob_cube.lock_rotations_4d = False
ob_cube.empty_display_type = 'ARROWS'
ob_cube.lineart.crease_threshold = 0.0
_m = ob_cube.modifiers.new('Mirror', 'MIRROR')
ob_light.location = (-8.074, -3.38, 7.861)
ob_light.rotation_euler = (0.6503, 0.05522, 1.866)
ob_light.lock_rotations_4d = False
ob_light.empty_display_type = 'ARROWS'
ob_light.color = (0.0, 0.0, 0.0, 0.0)
ob_light.lineart.crease_threshold = 0.0
ob_camera.location = (18.27, -24.29, 15.07)
ob_camera.rotation_euler = (1.095, 0.000364, 0.6438)
ob_camera.scale = (1.0, 1.0, 1.0)
ob_camera.lock_rotations_4d = False
ob_camera.empty_display_type = 'ARROWS'
ob_camera.color = (0.0, 0.0, 0.0, 0.0)
ob_camera.display_type = 'WIRE'
ob_camera.lineart.crease_threshold = 0.0
ob_cube_001.location = (-0.05034, 2.826, 3.853)
ob_cube_001.lineart.crease_threshold = 0.0
_m = ob_cube_001.modifiers.new('Mirror', 'MIRROR')
ob_cube_002.location = (-0.05034, -4.081, 1.291)
ob_cube_002.scale = (1.65, 1.0, 1.0)
ob_cube_002.lineart.crease_threshold = 0.0
ob_cube_003.location = (-0.05034, 0.02634, 1.033)
ob_cube_003.lineart.crease_threshold = 0.0
_m = ob_cube_003.modifiers.new('Mirror', 'MIRROR')
ob_cube_004.location = (3.796, -4.493, -0.4748)
ob_cube_004.rotation_euler = (0.0, 0.6274, 0.0)
ob_cube_004.scale = (1.0, 0.1989, 1.0)
ob_cube_004.lineart.crease_threshold = 0.0
_m = ob_cube_004.modifiers.new('Mirror', 'MIRROR')
_m.mirror_object = ob_cube
ob_cube_005.location = (4.644, -4.475, -1.734)
ob_cube_005.rotation_euler = (0.0, 0.02441, 0.0)
ob_cube_005.scale = (0.1321, 1.709, 1.505)
ob_cube_005.lineart.crease_threshold = 0.0
_m = ob_cube_005.modifiers.new('Subdivision', 'SUBSURF')
_m.uv_smooth = 'PRESERVE_CORNERS'
_m.levels = 3
_m.render_levels = 3
_m.show_only_control_edges = False
_m = ob_cube_005.modifiers.new('Mirror', 'MIRROR')
_m.mirror_object = ob_cube
ob_cube_006.location = (3.796, 2.928, -0.4748)
ob_cube_006.rotation_euler = (0.0, 0.6274, 0.0)
ob_cube_006.scale = (1.0, 0.1989, 1.0)
ob_cube_006.lineart.crease_threshold = 0.0
_m = ob_cube_006.modifiers.new('Mirror', 'MIRROR')
_m.mirror_object = ob_cube
ob_cube_007.location = (4.644, 2.947, -1.734)
ob_cube_007.rotation_euler = (0.0, 0.02441, 0.0)
ob_cube_007.scale = (0.1321, 1.709, 1.505)
ob_cube_007.lineart.crease_threshold = 0.0
_m = ob_cube_007.modifiers.new('Subdivision', 'SUBSURF')
_m.uv_smooth = 'PRESERVE_CORNERS'
_m.levels = 3
_m.render_levels = 3
_m.show_only_control_edges = False
_m = ob_cube_007.modifiers.new('Mirror', 'MIRROR')
_m.mirror_object = ob_cube

# ---- collection membership
col_collection.objects.link(ob_cube)
col_collection.objects.link(ob_light)
col_collection.objects.link(ob_camera)
col_collection.objects.link(ob_cube_001)
col_collection.objects.link(ob_cube_002)
col_collection.objects.link(ob_cube_003)
col_collection.objects.link(ob_cube_004)
col_collection.objects.link(ob_cube_005)
col_collection.objects.link(ob_cube_006)
col_collection.objects.link(ob_cube_007)

# ---- scene / render settings (as saved in the file)
scene.camera = ob_camera
scene.frame_start = 1; scene.frame_end = 250; scene.frame_set(1)
scene.render.engine = 'BLENDER_EEVEE_NEXT'
scene.cycles.use_denoising = False
scene.cycles.samples = 128
scene.cycles.sampling_pattern = 'TABULATED_SOBOL'
scene.cycles.use_adaptive_sampling = False
scene.cycles.use_light_tree = False
scene.view_settings.view_transform = 'Filmic'
bpy.context.view_layer.update()
